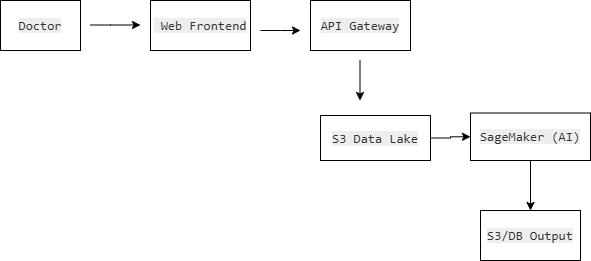

The diagram above was exported from draw.io. Its source (the exported page's mxGraphModel, read from the mxfile embedded in the PNG):
<mxGraphModel dx="1042" dy="574" grid="1" gridSize="10" guides="1" tooltips="1" connect="1" arrows="1" fold="1" page="1" pageScale="1" pageWidth="850" pageHeight="1100" math="0" shadow="0">
  <root>
    <mxCell id="0" />
    <mxCell id="1" parent="0" />
    <mxCell id="Mb1SOD3wfZmU8_iLN4-z-1" value="&lt;span style=&quot;color: rgb(51, 51, 51); font-family: monospace; font-size: medium; text-align: start; white-space: pre; background-color: rgb(238, 238, 238);&quot;&gt;Doctor&lt;/span&gt;" style="rounded=0;whiteSpace=wrap;html=1;" parent="1" vertex="1">
      <mxGeometry x="100" y="170" width="80" height="50" as="geometry" />
    </mxCell>
    <mxCell id="Mb1SOD3wfZmU8_iLN4-z-2" value="&lt;span style=&quot;color: rgb(51, 51, 51); font-family: monospace; font-size: medium; text-align: start; white-space: pre; background-color: rgb(238, 238, 238);&quot;&gt; Web Frontend&lt;/span&gt;" style="rounded=0;whiteSpace=wrap;html=1;" parent="1" vertex="1">
      <mxGeometry x="250" y="170" width="100" height="50" as="geometry" />
    </mxCell>
    <mxCell id="Mb1SOD3wfZmU8_iLN4-z-3" value="&lt;span style=&quot;color: rgb(51, 51, 51); font-family: monospace; font-size: medium; text-align: start; white-space: pre; background-color: rgb(238, 238, 238);&quot;&gt;API Gateway&lt;/span&gt;" style="rounded=0;whiteSpace=wrap;html=1;" parent="1" vertex="1">
      <mxGeometry x="410" y="170" width="100" height="50" as="geometry" />
    </mxCell>
    <mxCell id="ImKSUD3i3BFTneyiA2rk-13" value="" style="edgeStyle=orthogonalEdgeStyle;rounded=0;orthogonalLoop=1;jettySize=auto;html=1;" edge="1" parent="1" source="Mb1SOD3wfZmU8_iLN4-z-5" target="ImKSUD3i3BFTneyiA2rk-6">
      <mxGeometry relative="1" as="geometry" />
    </mxCell>
    <mxCell id="Mb1SOD3wfZmU8_iLN4-z-5" value="&lt;span style=&quot;color: rgb(51, 51, 51); font-family: monospace; font-size: medium; text-align: start; white-space: pre; background-color: rgb(238, 238, 238);&quot;&gt;S3 Data Lake&lt;/span&gt;" style="rounded=0;whiteSpace=wrap;html=1;" parent="1" vertex="1">
      <mxGeometry x="420" y="285" width="110" height="45" as="geometry" />
    </mxCell>
    <mxCell id="Mb1SOD3wfZmU8_iLN4-z-7" value="" style="endArrow=classic;html=1;rounded=0;" parent="1" edge="1">
      <mxGeometry width="50" height="50" relative="1" as="geometry">
        <mxPoint x="190" y="194.5" as="sourcePoint" />
        <mxPoint x="240" y="194.5" as="targetPoint" />
        <Array as="points">
          <mxPoint x="210" y="194.5" />
        </Array>
      </mxGeometry>
    </mxCell>
    <mxCell id="Mb1SOD3wfZmU8_iLN4-z-12" value="" style="endArrow=classic;html=1;rounded=0;fontStyle=4" parent="1" edge="1">
      <mxGeometry width="50" height="50" relative="1" as="geometry">
        <mxPoint x="459.5" y="230" as="sourcePoint" />
        <mxPoint x="459.5" y="270" as="targetPoint" />
        <Array as="points" />
      </mxGeometry>
    </mxCell>
    <mxCell id="ImKSUD3i3BFTneyiA2rk-2" value="" style="endArrow=classic;html=1;rounded=0;" edge="1" parent="1">
      <mxGeometry width="50" height="50" relative="1" as="geometry">
        <mxPoint x="360" y="200" as="sourcePoint" />
        <mxPoint x="400" y="200" as="targetPoint" />
        <Array as="points">
          <mxPoint x="380" y="200" />
        </Array>
      </mxGeometry>
    </mxCell>
    <mxCell id="ImKSUD3i3BFTneyiA2rk-12" value="" style="edgeStyle=orthogonalEdgeStyle;rounded=0;orthogonalLoop=1;jettySize=auto;html=1;" edge="1" parent="1" source="ImKSUD3i3BFTneyiA2rk-6" target="ImKSUD3i3BFTneyiA2rk-7">
      <mxGeometry relative="1" as="geometry" />
    </mxCell>
    <mxCell id="ImKSUD3i3BFTneyiA2rk-6" value="&lt;span style=&quot;color: rgb(51, 51, 51); font-family: monospace; font-size: medium; text-align: start; white-space: pre; background-color: rgb(238, 238, 238);&quot;&gt;SageMaker (AI)&lt;/span&gt;" style="rounded=0;whiteSpace=wrap;html=1;" vertex="1" parent="1">
      <mxGeometry x="570" y="282.5" width="120" height="47.5" as="geometry" />
    </mxCell>
    <mxCell id="ImKSUD3i3BFTneyiA2rk-7" value="&lt;span style=&quot;color: rgb(51, 51, 51); font-family: monospace; font-size: medium; text-align: start; white-space: pre; background-color: rgb(238, 238, 238);&quot;&gt;S3/DB Output&lt;/span&gt;" style="rounded=0;whiteSpace=wrap;html=1;" vertex="1" parent="1">
      <mxGeometry x="580" y="380" width="100" height="50" as="geometry" />
    </mxCell>
  </root>
</mxGraphModel>